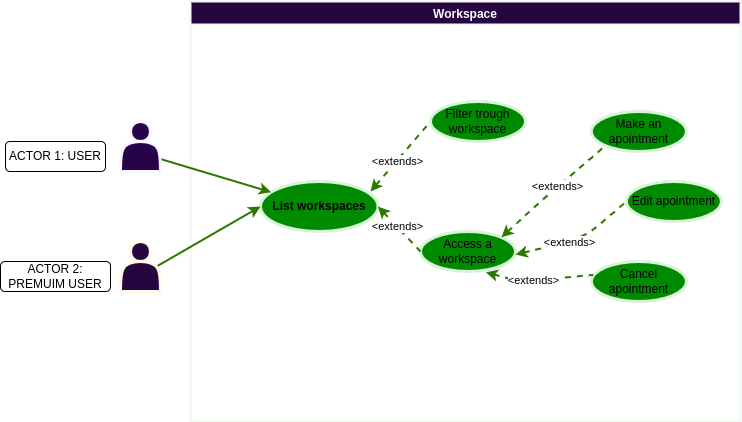

The diagram above was exported from draw.io. Its source (the exported page's mxGraphModel, read from the mxfile embedded in the PNG):
<mxGraphModel dx="1506" dy="271" grid="1" gridSize="10" guides="1" tooltips="1" connect="1" arrows="1" fold="1" page="1" pageScale="1" pageWidth="850" pageHeight="1100" math="0" shadow="0">
  <root>
    <mxCell id="0" />
    <mxCell id="1" parent="0" />
    <mxCell id="564" value="Workspace" style="swimlane;strokeColor=#f1f8f1;strokeWidth=2;fontColor=#ffffff;fillColor=#250641;startSize=23;" parent="1" vertex="1">
      <mxGeometry x="-605" y="300" width="550" height="420" as="geometry">
        <mxRectangle x="210" y="-800" width="100" height="30" as="alternateBounds" />
      </mxGeometry>
    </mxCell>
    <mxCell id="565" value="&lt;font color=&quot;#000000&quot;&gt;&lt;b&gt;List workspaces&lt;/b&gt;&lt;/font&gt;" style="ellipse;whiteSpace=wrap;html=1;align=center;newEdgeStyle={&quot;edgeStyle&quot;:&quot;entityRelationEdgeStyle&quot;,&quot;startArrow&quot;:&quot;none&quot;,&quot;endArrow&quot;:&quot;none&quot;,&quot;segment&quot;:10,&quot;curved&quot;:1,&quot;sourcePerimeterSpacing&quot;:0,&quot;targetPerimeterSpacing&quot;:0};treeFolding=1;treeMoving=1;fillColor=#008a00;fontColor=#ffffff;strokeColor=#d8f3d8;strokeWidth=3;" parent="564" vertex="1">
      <mxGeometry x="70" y="180" width="117.5" height="50" as="geometry" />
    </mxCell>
    <mxCell id="566" value="&lt;font color=&quot;#000000&quot;&gt;Access a workspace&lt;/font&gt;" style="ellipse;whiteSpace=wrap;html=1;align=center;newEdgeStyle={&quot;edgeStyle&quot;:&quot;entityRelationEdgeStyle&quot;,&quot;startArrow&quot;:&quot;none&quot;,&quot;endArrow&quot;:&quot;none&quot;,&quot;segment&quot;:10,&quot;curved&quot;:1,&quot;sourcePerimeterSpacing&quot;:0,&quot;targetPerimeterSpacing&quot;:0};treeFolding=1;treeMoving=1;fillColor=#008a00;fontColor=#ffffff;strokeColor=#d8f3d8;strokeWidth=3;" parent="564" vertex="1">
      <mxGeometry x="230" y="230" width="95" height="40" as="geometry" />
    </mxCell>
    <mxCell id="567" style="rounded=1;jumpStyle=none;html=1;exitX=1;exitY=0.5;exitDx=0;exitDy=0;elbow=vertical;fillColor=#60a917;strokeColor=#2D7600;strokeWidth=2;entryX=0;entryY=0.5;entryDx=0;entryDy=0;dashed=1;endArrow=none;endFill=0;startArrow=classic;startFill=1;" parent="564" source="565" target="566" edge="1">
      <mxGeometry relative="1" as="geometry">
        <mxPoint x="277.4999999999941" y="175" as="sourcePoint" />
        <mxPoint x="156.1399999999992" y="209.44999999999993" as="targetPoint" />
      </mxGeometry>
    </mxCell>
    <mxCell id="568" value="&amp;lt;extends&amp;gt;" style="edgeLabel;html=1;align=center;verticalAlign=middle;resizable=0;points=[];fontColor=#000000;" parent="567" vertex="1" connectable="0">
      <mxGeometry x="-0.1242" relative="1" as="geometry">
        <mxPoint as="offset" />
      </mxGeometry>
    </mxCell>
    <mxCell id="569" value="&lt;font color=&quot;#000000&quot;&gt;Make an apointment&lt;/font&gt;" style="ellipse;whiteSpace=wrap;html=1;align=center;newEdgeStyle={&quot;edgeStyle&quot;:&quot;entityRelationEdgeStyle&quot;,&quot;startArrow&quot;:&quot;none&quot;,&quot;endArrow&quot;:&quot;none&quot;,&quot;segment&quot;:10,&quot;curved&quot;:1,&quot;sourcePerimeterSpacing&quot;:0,&quot;targetPerimeterSpacing&quot;:0};treeFolding=1;treeMoving=1;fillColor=#008a00;fontColor=#ffffff;strokeColor=#d8f3d8;strokeWidth=3;" parent="564" vertex="1">
      <mxGeometry x="400.88" y="110" width="95" height="40" as="geometry" />
    </mxCell>
    <mxCell id="570" value="&lt;font color=&quot;#000000&quot;&gt;Edit apointment&lt;/font&gt;" style="ellipse;whiteSpace=wrap;html=1;align=center;newEdgeStyle={&quot;edgeStyle&quot;:&quot;entityRelationEdgeStyle&quot;,&quot;startArrow&quot;:&quot;none&quot;,&quot;endArrow&quot;:&quot;none&quot;,&quot;segment&quot;:10,&quot;curved&quot;:1,&quot;sourcePerimeterSpacing&quot;:0,&quot;targetPerimeterSpacing&quot;:0};treeFolding=1;treeMoving=1;fillColor=#008a00;fontColor=#ffffff;strokeColor=#d8f3d8;strokeWidth=3;" parent="564" vertex="1">
      <mxGeometry x="435.88" y="180" width="95" height="40" as="geometry" />
    </mxCell>
    <mxCell id="571" value="&lt;font color=&quot;#000000&quot;&gt;Cancel apointment&lt;/font&gt;" style="ellipse;whiteSpace=wrap;html=1;align=center;newEdgeStyle={&quot;edgeStyle&quot;:&quot;entityRelationEdgeStyle&quot;,&quot;startArrow&quot;:&quot;none&quot;,&quot;endArrow&quot;:&quot;none&quot;,&quot;segment&quot;:10,&quot;curved&quot;:1,&quot;sourcePerimeterSpacing&quot;:0,&quot;targetPerimeterSpacing&quot;:0};treeFolding=1;treeMoving=1;fillColor=#008a00;fontColor=#ffffff;strokeColor=#d8f3d8;strokeWidth=3;" parent="564" vertex="1">
      <mxGeometry x="400.88" y="260" width="95" height="40" as="geometry" />
    </mxCell>
    <mxCell id="572" style="rounded=1;jumpStyle=none;html=1;elbow=vertical;fillColor=#60a917;strokeColor=#2D7600;strokeWidth=2;dashed=1;exitX=1;exitY=0;exitDx=0;exitDy=0;entryX=0;entryY=1;entryDx=0;entryDy=0;startArrow=classic;startFill=1;endArrow=none;endFill=0;" parent="564" source="566" target="569" edge="1">
      <mxGeometry relative="1" as="geometry">
        <mxPoint x="115" y="200" as="sourcePoint" />
        <mxPoint x="150" y="170" as="targetPoint" />
        <Array as="points">
          <mxPoint x="350" y="200" />
        </Array>
      </mxGeometry>
    </mxCell>
    <mxCell id="573" value="&amp;lt;extends&amp;gt;" style="edgeLabel;html=1;align=center;verticalAlign=middle;resizable=0;points=[];fontColor=#000000;" parent="572" vertex="1" connectable="0">
      <mxGeometry x="-0.1242" relative="1" as="geometry">
        <mxPoint x="10" y="-10" as="offset" />
      </mxGeometry>
    </mxCell>
    <mxCell id="574" style="rounded=1;jumpStyle=none;html=1;elbow=vertical;fillColor=#60a917;strokeColor=#2D7600;strokeWidth=2;dashed=1;exitX=1.001;exitY=0.574;exitDx=0;exitDy=0;entryX=0;entryY=0.5;entryDx=0;entryDy=0;exitPerimeter=0;startArrow=classic;startFill=1;endArrow=none;endFill=0;" parent="564" source="566" target="570" edge="1">
      <mxGeometry relative="1" as="geometry">
        <mxPoint x="125.00000000000523" y="210" as="sourcePoint" />
        <mxPoint x="214.792427893639" y="124.14213562373095" as="targetPoint" />
        <Array as="points">
          <mxPoint x="380" y="240" />
          <mxPoint x="400.88" y="230" />
        </Array>
      </mxGeometry>
    </mxCell>
    <mxCell id="575" value="&amp;lt;extends&amp;gt;" style="edgeLabel;html=1;align=center;verticalAlign=middle;resizable=0;points=[];fontColor=#000000;" parent="574" vertex="1" connectable="0">
      <mxGeometry x="-0.1242" relative="1" as="geometry">
        <mxPoint as="offset" />
      </mxGeometry>
    </mxCell>
    <mxCell id="576" style="rounded=1;jumpStyle=none;html=1;elbow=vertical;fillColor=#60a917;strokeColor=#2D7600;strokeWidth=2;dashed=1;exitX=0.687;exitY=1.02;exitDx=0;exitDy=0;entryX=0.02;entryY=0.335;entryDx=0;entryDy=0;exitPerimeter=0;entryPerimeter=0;startArrow=classic;startFill=1;endArrow=none;endFill=0;" parent="564" source="566" target="571" edge="1">
      <mxGeometry relative="1" as="geometry">
        <mxPoint x="41.96100208254916" y="330.8131347107843" as="sourcePoint" />
        <mxPoint x="114.99899791744963" y="269.18686528921626" as="targetPoint" />
        <Array as="points">
          <mxPoint x="330" y="280" />
        </Array>
      </mxGeometry>
    </mxCell>
    <mxCell id="577" value="&amp;lt;extends&amp;gt;" style="edgeLabel;html=1;align=center;verticalAlign=middle;resizable=0;points=[];fontColor=#000000;" parent="576" vertex="1" connectable="0">
      <mxGeometry x="-0.1242" relative="1" as="geometry">
        <mxPoint as="offset" />
      </mxGeometry>
    </mxCell>
    <mxCell id="578" style="rounded=1;jumpStyle=none;html=1;exitX=1;exitY=0.75;exitDx=0;exitDy=0;elbow=vertical;fillColor=#60a917;strokeColor=#2D7600;strokeWidth=2;" parent="564" source="580" target="565" edge="1">
      <mxGeometry relative="1" as="geometry" />
    </mxCell>
    <mxCell id="579" style="rounded=1;jumpStyle=none;html=1;elbow=vertical;fillColor=#60a917;strokeColor=#2D7600;strokeWidth=2;entryX=0;entryY=0.5;entryDx=0;entryDy=0;exitX=0.9;exitY=0.5;exitDx=0;exitDy=0;exitPerimeter=0;" parent="564" source="582" target="565" edge="1">
      <mxGeometry relative="1" as="geometry">
        <mxPoint x="23.909999999999968" y="190.0000000000001" as="sourcePoint" />
        <mxPoint x="179.99882246078084" y="371.5181579249095" as="targetPoint" />
      </mxGeometry>
    </mxCell>
    <mxCell id="580" value="" style="shape=actor;whiteSpace=wrap;html=1;fillColor=#270349;fontColor=#ffffff;strokeColor=#faf5ff;strokeWidth=3;" parent="564" vertex="1">
      <mxGeometry x="-70" y="120" width="40" height="50" as="geometry" />
    </mxCell>
    <mxCell id="581" value="ACTOR 1: USER" style="rounded=1;whiteSpace=wrap;html=1;" parent="564" vertex="1">
      <mxGeometry x="-185" y="140" width="100" height="30" as="geometry" />
    </mxCell>
    <mxCell id="582" value="" style="shape=actor;whiteSpace=wrap;html=1;fillColor=#250641;strokeColor=#fff9e5;fontColor=#ffffff;strokeWidth=3;" parent="564" vertex="1">
      <mxGeometry x="-70" y="240" width="40" height="50" as="geometry" />
    </mxCell>
    <mxCell id="583" value="ACTOR 2: PREMUIM USER" style="rounded=1;whiteSpace=wrap;html=1;" parent="564" vertex="1">
      <mxGeometry x="-190" y="260" width="110" height="30" as="geometry" />
    </mxCell>
    <mxCell id="713" value="&lt;font color=&quot;#000000&quot;&gt;Filter trough workspace&lt;/font&gt;" style="ellipse;whiteSpace=wrap;html=1;align=center;newEdgeStyle={&quot;edgeStyle&quot;:&quot;entityRelationEdgeStyle&quot;,&quot;startArrow&quot;:&quot;none&quot;,&quot;endArrow&quot;:&quot;none&quot;,&quot;segment&quot;:10,&quot;curved&quot;:1,&quot;sourcePerimeterSpacing&quot;:0,&quot;targetPerimeterSpacing&quot;:0};treeFolding=1;treeMoving=1;fillColor=#008a00;fontColor=#ffffff;strokeColor=#d8f3d8;strokeWidth=3;" parent="564" vertex="1">
      <mxGeometry x="240" y="100" width="95" height="40" as="geometry" />
    </mxCell>
    <mxCell id="714" style="rounded=1;jumpStyle=none;html=1;exitX=0.936;exitY=0.2;exitDx=0;exitDy=0;elbow=vertical;fillColor=#60a917;strokeColor=#2D7600;strokeWidth=2;entryX=0;entryY=0.5;entryDx=0;entryDy=0;dashed=1;endArrow=none;endFill=0;startArrow=classic;startFill=1;exitPerimeter=0;" parent="564" source="565" target="713" edge="1">
      <mxGeometry relative="1" as="geometry">
        <mxPoint x="197.50000000000136" y="215" as="sourcePoint" />
        <mxPoint x="240" y="260" as="targetPoint" />
      </mxGeometry>
    </mxCell>
    <mxCell id="715" value="&amp;lt;extends&amp;gt;" style="edgeLabel;html=1;align=center;verticalAlign=middle;resizable=0;points=[];fontColor=#000000;" parent="714" vertex="1" connectable="0">
      <mxGeometry x="-0.1242" relative="1" as="geometry">
        <mxPoint as="offset" />
      </mxGeometry>
    </mxCell>
  </root>
</mxGraphModel>